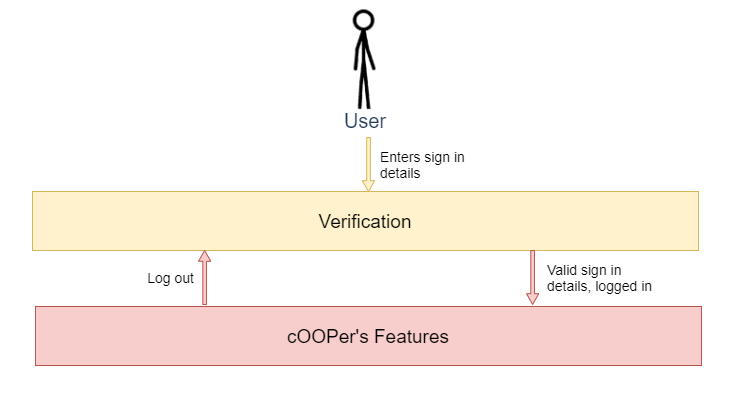

The diagram above was exported from draw.io. Its source (the exported page's mxGraphModel, read from the mxfile embedded in the PNG):
<mxGraphModel dx="1086" dy="798" grid="0" gridSize="10" guides="1" tooltips="1" connect="1" arrows="1" fold="1" page="1" pageScale="1" pageWidth="1200" pageHeight="1920" math="0" shadow="0">
  <root>
    <mxCell id="0" />
    <mxCell id="1" parent="0" />
    <mxCell id="60jeIQyINo6jr3IMxi31-1" value="" style="rounded=0;whiteSpace=wrap;html=1;fontFamily=Helvetica;strokeColor=#FFFFFF;fillColor=#FFFFFF;align=left;" parent="1" vertex="1">
      <mxGeometry x="152" y="66" width="730" height="393" as="geometry" />
    </mxCell>
    <mxCell id="60jeIQyINo6jr3IMxi31-2" value="" style="shape=image;verticalLabelPosition=bottom;labelBackgroundColor=#ffffff;verticalAlign=top;aspect=fixed;imageAspect=0;image=data:image/png,(base64 omitted: 10616 chars);fontFamily=Helvetica;" parent="1" vertex="1">
      <mxGeometry x="456.25" y="66" width="121.5" height="121.5" as="geometry" />
    </mxCell>
    <mxCell id="60jeIQyINo6jr3IMxi31-3" value="&lt;font style=&quot;font-size: 20px&quot;&gt;User&lt;/font&gt;" style="text;html=1;strokeColor=none;fillColor=none;align=center;verticalAlign=middle;whiteSpace=wrap;rounded=0;sketch=0;fontFamily=Helvetica;fontSize=24;fontColor=#1D3557;" parent="1" vertex="1">
      <mxGeometry x="487" y="170" width="60" height="30" as="geometry" />
    </mxCell>
    <mxCell id="60jeIQyINo6jr3IMxi31-4" value="&lt;font style=&quot;font-size: 19px&quot;&gt;Verification&lt;/font&gt;" style="rounded=0;whiteSpace=wrap;html=1;fontFamily=Helvetica;strokeColor=#d6b656;fillColor=#fff2cc;" parent="1" vertex="1">
      <mxGeometry x="184" y="257" width="666" height="59" as="geometry" />
    </mxCell>
    <mxCell id="60jeIQyINo6jr3IMxi31-5" value="&lt;span style=&quot;font-size: 19px&quot;&gt;cOOPer's Features&lt;/span&gt;" style="rounded=0;whiteSpace=wrap;html=1;fontFamily=Helvetica;strokeColor=#b85450;fillColor=#f8cecc;" parent="1" vertex="1">
      <mxGeometry x="187" y="372" width="666" height="59" as="geometry" />
    </mxCell>
    <mxCell id="60jeIQyINo6jr3IMxi31-6" value="" style="shape=singleArrow;direction=south;whiteSpace=wrap;html=1;fontFamily=Helvetica;strokeColor=#d6b656;fillColor=#fff2cc;" parent="1" vertex="1">
      <mxGeometry x="513.88" y="203" width="12.25" height="54" as="geometry" />
    </mxCell>
    <mxCell id="60jeIQyINo6jr3IMxi31-7" value="&lt;font style=&quot;font-size: 14px&quot;&gt;Enters sign in details&lt;/font&gt;" style="text;html=1;strokeColor=none;fillColor=none;align=left;verticalAlign=middle;whiteSpace=wrap;rounded=0;fontFamily=Helvetica;" parent="1" vertex="1">
      <mxGeometry x="530" y="215" width="99" height="30" as="geometry" />
    </mxCell>
    <mxCell id="60jeIQyINo6jr3IMxi31-8" value="" style="shape=singleArrow;direction=south;whiteSpace=wrap;html=1;fontFamily=Helvetica;strokeColor=#b85450;fillColor=#f8cecc;" parent="1" vertex="1">
      <mxGeometry x="678" y="316" width="12.25" height="54" as="geometry" />
    </mxCell>
    <mxCell id="60jeIQyINo6jr3IMxi31-9" value="" style="shape=singleArrow;direction=south;whiteSpace=wrap;html=1;fontFamily=Helvetica;strokeColor=#b85450;fillColor=#f8cecc;rotation=-180;" parent="1" vertex="1">
      <mxGeometry x="350" y="316" width="12.25" height="54" as="geometry" />
    </mxCell>
    <mxCell id="60jeIQyINo6jr3IMxi31-10" value="&lt;font style=&quot;font-size: 14px&quot;&gt;Valid sign in details, logged in&lt;/font&gt;" style="text;html=1;strokeColor=none;fillColor=none;align=left;verticalAlign=middle;whiteSpace=wrap;rounded=0;fontFamily=Helvetica;" parent="1" vertex="1">
      <mxGeometry x="697" y="328" width="113" height="30" as="geometry" />
    </mxCell>
    <mxCell id="60jeIQyINo6jr3IMxi31-11" value="&lt;font style=&quot;font-size: 14px&quot;&gt;Log out&lt;/font&gt;" style="text;html=1;strokeColor=none;fillColor=none;align=right;verticalAlign=middle;whiteSpace=wrap;rounded=0;fontFamily=Helvetica;" parent="1" vertex="1">
      <mxGeometry x="235" y="328" width="113" height="30" as="geometry" />
    </mxCell>
  </root>
</mxGraphModel>